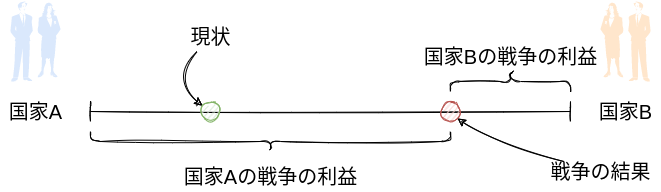

The diagram above was exported from draw.io. Its source (the exported page's mxGraphModel, read from the mxfile embedded in the PNG):
<mxGraphModel dx="1130" dy="800" grid="1" gridSize="10" guides="1" tooltips="1" connect="1" arrows="1" fold="1" page="1" pageScale="1" pageWidth="850" pageHeight="1100" math="0" shadow="0">
  <root>
    <mxCell id="0" />
    <mxCell id="1" parent="0" />
    <mxCell id="2" value="" style="shape=crossbar;whiteSpace=wrap;html=1;rounded=1;sketch=1;" parent="1" vertex="1">
      <mxGeometry x="160" y="230" width="480" height="20" as="geometry" />
    </mxCell>
    <mxCell id="3" value="&lt;font style=&quot;font-size: 20px&quot;&gt;国家A&lt;br&gt;&lt;/font&gt;" style="text;html=1;resizable=0;autosize=1;align=center;verticalAlign=middle;points=[];fillColor=none;strokeColor=none;rounded=0;sketch=1;" parent="1" vertex="1">
      <mxGeometry x="70" y="230" width="70" height="20" as="geometry" />
    </mxCell>
    <mxCell id="4" value="&lt;font style=&quot;font-size: 20px&quot;&gt;国家B&lt;br&gt;&lt;/font&gt;" style="text;html=1;resizable=0;autosize=1;align=center;verticalAlign=middle;points=[];fillColor=none;strokeColor=none;rounded=0;sketch=1;" parent="1" vertex="1">
      <mxGeometry x="660" y="230" width="70" height="20" as="geometry" />
    </mxCell>
    <mxCell id="7" value="" style="ellipse;whiteSpace=wrap;html=1;aspect=fixed;sketch=1;fontSize=20;fillColor=#d5e8d4;strokeColor=#82b366;" parent="1" vertex="1">
      <mxGeometry x="270" y="230" width="20" height="20" as="geometry" />
    </mxCell>
    <mxCell id="11" style="edgeStyle=none;html=1;fontSize=20;sketch=1;curved=1;" parent="1" source="8" target="7" edge="1">
      <mxGeometry relative="1" as="geometry">
        <Array as="points">
          <mxPoint x="240" y="210" />
        </Array>
      </mxGeometry>
    </mxCell>
    <mxCell id="8" value="現状" style="text;html=1;resizable=0;autosize=1;align=center;verticalAlign=middle;points=[];fillColor=none;strokeColor=none;rounded=0;sketch=1;fontSize=20;" parent="1" vertex="1">
      <mxGeometry x="250" y="150" width="60" height="30" as="geometry" />
    </mxCell>
    <mxCell id="12" value="" style="shape=curlyBracket;whiteSpace=wrap;html=1;rounded=1;sketch=1;fontSize=20;rotation=-90;" parent="1" vertex="1">
      <mxGeometry x="330" y="90" width="20" height="360" as="geometry" />
    </mxCell>
    <mxCell id="13" value="国家Aの戦争の利益" style="text;html=1;resizable=0;autosize=1;align=center;verticalAlign=middle;points=[];fillColor=none;strokeColor=none;rounded=0;sketch=1;fontSize=20;" parent="1" vertex="1">
      <mxGeometry x="245" y="290" width="190" height="30" as="geometry" />
    </mxCell>
    <mxCell id="14" value="" style="shape=curlyBracket;whiteSpace=wrap;html=1;rounded=1;sketch=1;fontSize=20;rotation=90;" parent="1" vertex="1">
      <mxGeometry x="570" y="150" width="20" height="120" as="geometry" />
    </mxCell>
    <mxCell id="15" value="国家Bの戦争の利益" style="text;html=1;resizable=0;autosize=1;align=center;verticalAlign=middle;points=[];fillColor=none;strokeColor=none;rounded=0;sketch=1;fontSize=20;" parent="1" vertex="1">
      <mxGeometry x="485" y="170" width="190" height="30" as="geometry" />
    </mxCell>
    <mxCell id="16" value="" style="ellipse;whiteSpace=wrap;html=1;aspect=fixed;fillColor=#f8cecc;strokeColor=#b85450;sketch=1;" parent="1" vertex="1">
      <mxGeometry x="510" y="230" width="20" height="20" as="geometry" />
    </mxCell>
    <mxCell id="19" style="edgeStyle=none;curved=1;sketch=1;html=1;entryX=1;entryY=1;entryDx=0;entryDy=0;fontSize=20;" parent="1" source="20" edge="1">
      <mxGeometry relative="1" as="geometry">
        <Array as="points">
          <mxPoint x="560" y="270" />
        </Array>
        <mxPoint x="527.0710678118653" y="247.0710678118653" as="targetPoint" />
      </mxGeometry>
    </mxCell>
    <mxCell id="20" value="&lt;font style=&quot;font-size: 20px&quot;&gt;戦争の結果&lt;/font&gt;" style="text;html=1;resizable=0;autosize=1;align=center;verticalAlign=middle;points=[];fillColor=none;strokeColor=none;rounded=0;sketch=1;" parent="1" vertex="1">
      <mxGeometry x="610" y="290" width="120" height="20" as="geometry" />
    </mxCell>
    <mxCell id="21" value="" style="shape=mxgraph.cisco.people.man_woman;html=1;pointerEvents=1;dashed=0;fillColor=#dae8fc;strokeColor=#6c8ebf;strokeWidth=2;verticalLabelPosition=bottom;verticalAlign=top;align=center;outlineConnect=0;fontSize=20;" vertex="1" parent="1">
      <mxGeometry x="80" y="130" width="50" height="80" as="geometry" />
    </mxCell>
    <mxCell id="22" value="" style="shape=mxgraph.cisco.people.man_woman;html=1;pointerEvents=1;dashed=0;fillColor=#ffe6cc;strokeColor=#d79b00;strokeWidth=2;verticalLabelPosition=bottom;verticalAlign=top;align=center;outlineConnect=0;fontSize=20;flipH=1;" vertex="1" parent="1">
      <mxGeometry x="670" y="130" width="50" height="80" as="geometry" />
    </mxCell>
  </root>
</mxGraphModel>